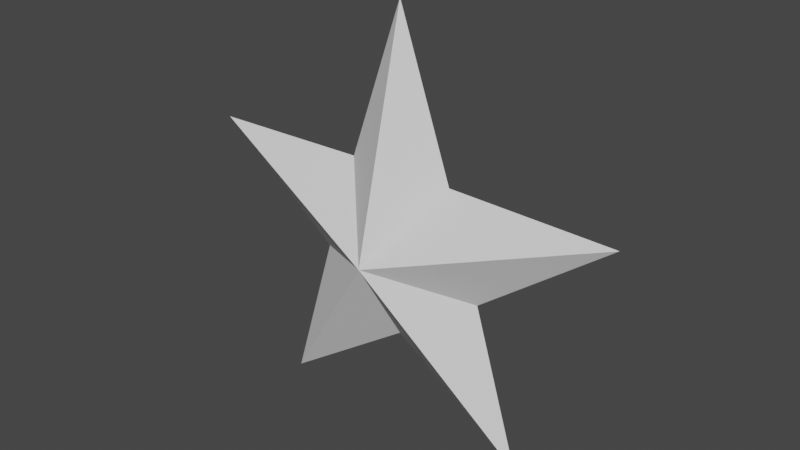 # Source: Star.blend  (saved by Blender 2.91.10; exported with 4.5.12 LTS)
import bpy
from mathutils import Matrix  # noqa: F401  (used for matrix-valued properties, if any)

bpy.ops.wm.read_factory_settings(use_empty=True)
scene = bpy.context.scene
scene.name = 'Scene'

# ---- collections
col_collection = bpy.data.collections.new('Collection'); scene.collection.children.link(col_collection)

# ---- world
world_world = bpy.data.worlds.new('World'); scene.world = world_world
world_world.use_nodes = True; world_world.node_tree.nodes.clear()
_N = world_world.node_tree.nodes; _L = world_world.node_tree.links
n0 = _N.new('ShaderNodeOutputWorld'); n0.name = 'World Output'; n0.location = (300, 300)
n1 = _N.new('ShaderNodeBackground'); n1.name = 'Background'; n1.location = (10, 300)
n1.inputs[0].default_value = (0.05088, 0.05088, 0.05088, 1.0)
_L.new(n1.outputs[0], n0.inputs[0])
n0.is_active_output = True
world_world.color = (0.05088, 0.05088, 0.05088)
world_world.use_sun_shadow = False
world_world.sun_shadow_jitter_overblur = 0.0

# ---- meshes
me_circle = bpy.data.meshes.new('Circle')
me_circle.from_pydata([(-7.451e-09, 4.371e-08, 0.2453), (0.0, 1.0, 0.0), (-0.2356, 0.3243, 0.0), (-0.9511, 0.309, 0.0), (-0.3812, -0.1239, 0.0), (-0.5878, -0.809, 0.0), (1.361e-08, -0.4008, 0.0), (0.5878, -0.809, 0.0), (0.3812, -0.1239, 0.0), (0.9511, 0.309, 0.0), (0.2356, 0.3243, 0.0), (-0.2356, 0.3243, 0.0), (-0.3812, -0.1239, 0.0), (1.361e-08, -0.4008, 0.0), (0.3812, -0.1239, 0.0), (0.2356, 0.3243, 0.0), (-7.451e-09, 4.371e-08, -0.2453)], [], [(6, 0, 13), (7, 0, 6), (8, 0, 14), (8, 0, 7), (10, 0, 15), (9, 0, 8), (2, 0, 1), (10, 0, 9), (3, 0, 2), (1, 0, 10), (4, 0, 3), (2, 0, 11), (5, 0, 4), (4, 0, 12), (6, 0, 5), (6, 13, 16), (7, 6, 16), (8, 14, 16), (8, 7, 16), (10, 15, 16), (9, 8, 16), (2, 1, 16), (10, 9, 16), (3, 2, 16), (1, 10, 16), (4, 3, 16), (2, 11, 16), (5, 4, 16), (4, 12, 16), (6, 5, 16)])
_uv = me_circle.uv_layers.new(name='UVMap')
_uv.uv.foreach_set('vector', [0.0, 0.546, 0.0, 0.546, 0.0, 0.546, 0.8076, 0.007104, 0.4984, 0.3952, 0.4985, 0.23, 0.0, 0.546, 0.0, 0.546, 0.0, 0.546, 0.6987, 0.3816, 0.4984, 0.3952, 0.8076, 0.007104, 0.0, 0.546, 0.0, 0.546, 0.0, 0.546, 0.998, 0.6186, 0.4984, 0.3952, 0.6987, 0.3816, 0.3744, 0.6262, 0.4984, 0.3952, 0.4979, 0.9958, 0.622, 0.6265, 0.4984, 0.3952, 0.998, 0.6186, -0.00163, 0.6175, 0.4984, 0.3952, 0.3744, 0.6262, 0.4979, 0.9958, 0.4984, 0.3952, 0.622, 0.6265, 0.2981, 0.3812, 0.4984, 0.3952, -0.00163, 0.6175, 0.0, 0.546, 0.0, 0.546, 0.0, 0.546, 0.1898, 0.006444, 0.4984, 0.3952, 0.2981, 0.3812, 0.0, 0.546, 0.0, 0.546, 0.0, 0.546, 0.4985, 0.23, 0.4984, 0.3952, 0.1898, 0.006444, 0.0, 0.546, 0.0, 0.546, 0.0, 0.546, 0.2366, 0.006332, 0.5286, 0.2313, 0.5396, 0.4933, 0.0, 0.546, 0.0, 0.546, 0.0, 0.546, 0.3173, 0.3805, 0.2366, 0.006332, 0.5396, 0.4933, 0.0, 0.546, 0.0, 0.546, 0.0, 0.546, 0.0006445, 0.6138, 0.3173, 0.3805, 0.5396, 0.4933, 0.623, 0.6273, 0.4719, 0.9943, 0.5396, 0.4933, 0.3756, 0.6252, 0.0006445, 0.6138, 0.5396, 0.4933, 0.9992, 0.6221, 0.623, 0.6273, 0.5396, 0.4933, 0.4719, 0.9943, 0.3756, 0.6252, 0.5396, 0.4933, 0.7175, 0.3838, 0.9992, 0.6221, 0.5396, 0.4933, 0.0, 0.546, 0.0, 0.546, 0.0, 0.546, 0.8537, 0.01152, 0.7175, 0.3838, 0.5396, 0.4933, 0.0, 0.546, 0.0, 0.546, 0.0, 0.546, 0.5286, 0.2313, 0.8537, 0.01152, 0.5396, 0.4933])
me_circle.use_remesh_fix_poles = True
me_circle.use_remesh_preserve_attributes = False
me_circle.use_mirror_vertex_groups = False
me_circle.update()

# ---- objects
ob_circle = bpy.data.objects.new('Circle', me_circle)

# ---- transforms, parenting, visibility, modifiers, constraints
ob_circle.location = (0.0, 0.0, 0.0)
ob_circle.rotation_euler = (1.571, -0.0, -0.0)
ob_circle.lineart.crease_threshold = 0.0

# ---- collection membership
col_collection.objects.link(ob_circle)

# ---- scene / render settings (as saved in the file)
scene.frame_start = 1; scene.frame_end = 250; scene.frame_set(1)
scene.render.engine = 'BLENDER_EEVEE_NEXT'
scene.cycles.use_denoising = False
scene.cycles.samples = 128
scene.cycles.sampling_pattern = 'TABULATED_SOBOL'
scene.cycles.use_adaptive_sampling = False
scene.cycles.use_light_tree = False
scene.view_settings.view_transform = 'Filmic'
bpy.context.view_layer.update()

# ---- added for rendering (the .blend has no active camera and no usable light): camera, sun
cam_auto = bpy.data.cameras.new('AutoCamera')
cam_auto.lens = 50.0
cam_auto.sensor_width = 36.0
cam_auto.clip_end = 1000.0
ob_auto_camera = bpy.data.objects.new('AutoCamera', cam_auto)
scene.collection.objects.link(ob_auto_camera)
ob_auto_camera.location = (2.47077, -2.96492, 2.0721)
ob_auto_camera.rotation_euler = (1.09748, -7.21219e-08, 0.694738)
scene.camera = ob_auto_camera
light_auto_sun = bpy.data.lights.new('AutoSun', 'SUN')
light_auto_sun.energy = 3.0
light_auto_sun.angle = 0.0523599
ob_auto_sun = bpy.data.objects.new('AutoSun', light_auto_sun)
scene.collection.objects.link(ob_auto_sun)
ob_auto_sun.rotation_euler = (0.872665, 0.174533, 0.523599)
bpy.context.view_layer.update()
